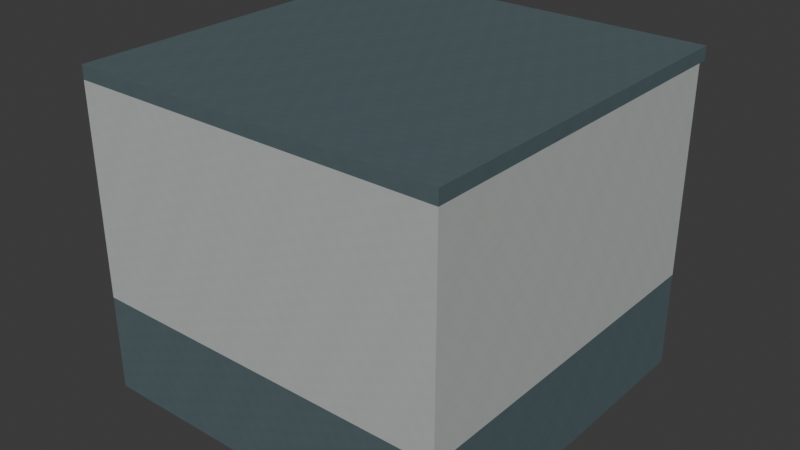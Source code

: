 # Source: AST-STF-G3-025.blend  (saved by Blender 4.3.34; exported with 4.5.12 LTS)
import bpy
from mathutils import Matrix  # noqa: F401  (used for matrix-valued properties, if any)

bpy.ops.wm.read_factory_settings(use_empty=True)
scene = bpy.context.scene
scene.name = 'Scene'

# ---- collections
col_collection = bpy.data.collections.new('Collection'); scene.collection.children.link(col_collection)

# ---- images (referenced by path relative to the original .blend; pixels are not part of the script)
import os
ASSET_DIR = os.environ.get("B2B_ASSET_DIR", "")  # directory of the original .blend (textures are referenced by path, not embedded)
HERE = os.path.dirname(os.path.abspath(__file__))  # packed textures are extracted next to this script under _unpacked/

def load_image(name, relpath, width, height, colorspace="sRGB"):
    """Load a texture the original file referenced (path relative to the .blend, or extracted next to this script)."""
    p = next((c for c in (os.path.join(HERE, relpath), os.path.join(ASSET_DIR, relpath)) if relpath and os.path.exists(c)), "")
    if p:
        img = bpy.data.images.load(p, check_existing=True)
        img.name = name
    else:  # same state as the original file: an image datablock whose file is absent (Cycles renders it pink)
        img = bpy.data.images.new(name, width, height)
        img.source = "FILE"
        img.filepath = "//" + (relpath or name)
    img.colorspace_settings.name = colorspace
    return img
img_staff_bluegrey_paint_png = load_image('staff_bluegrey_paint.png', '_unpacked/staff_bluegrey_paint.06b28083.png', 256, 256, 'sRGB')
img_staff_white_paint_png = load_image('staff_white_paint.png', '_unpacked/staff_white_paint.972c8896.png', 256, 256, 'sRGB')
img_staff_zinc_png = load_image('staff_zinc.png', '_unpacked/staff_zinc.c37cbdb6.png', 256, 256, 'sRGB')
img_staff_opal_png = load_image('staff_opal.png', '_unpacked/staff_opal.cb0b517e.png', 256, 256, 'sRGB')

# ---- materials (node trees are filled in below, after node groups)
mat_astraea_staff_bluegrey_paint = bpy.data.materials.new('ASTRAEA_staff_bluegrey_paint')
mat_astraea_staff_bluegrey_paint.diffuse_color = (0.3176, 0.3843, 0.4039, 1.0)
mat_astraea_staff_white_paint = bpy.data.materials.new('ASTRAEA_staff_white_paint')
mat_astraea_staff_white_paint.diffuse_color = (0.7098, 0.7333, 0.7176, 1.0)
mat_astraea_staff_zinc = bpy.data.materials.new('ASTRAEA_staff_zinc')
mat_astraea_staff_zinc.diffuse_color = (0.5216, 0.5608, 0.5725, 1.0)
mat_astraea_staff_opal = bpy.data.materials.new('ASTRAEA_staff_opal')
mat_astraea_staff_opal.diffuse_color = (0.8039, 0.8588, 0.8549, 1.0)

# ---- material node trees
mat_astraea_staff_bluegrey_paint.use_nodes = True; mat_astraea_staff_bluegrey_paint.node_tree.nodes.clear()
_N = mat_astraea_staff_bluegrey_paint.node_tree.nodes; _L = mat_astraea_staff_bluegrey_paint.node_tree.links
n0 = _N.new('ShaderNodeBsdfPrincipled'); n0.name = 'Principled BSDF'; n0.location = (10, 300)
n0.inputs[2].default_value = 0.78
n1 = _N.new('ShaderNodeOutputMaterial'); n1.name = 'Material Output'; n1.location = (300, 300)
n2 = _N.new('ShaderNodeTexImage'); n2.name = 'Image Texture'; n2.location = (0, 0)
n2.image = img_staff_bluegrey_paint_png
n2.interpolation = 'Closest'
_L.new(n0.outputs[0], n1.inputs[0])
_L.new(n2.outputs[0], n0.inputs[0])
n1.is_active_output = True
mat_astraea_staff_white_paint.use_nodes = True; mat_astraea_staff_white_paint.node_tree.nodes.clear()
_N = mat_astraea_staff_white_paint.node_tree.nodes; _L = mat_astraea_staff_white_paint.node_tree.links
n0 = _N.new('ShaderNodeBsdfPrincipled'); n0.name = 'Principled BSDF'; n0.location = (10, 300)
n0.inputs[2].default_value = 0.76
n1 = _N.new('ShaderNodeOutputMaterial'); n1.name = 'Material Output'; n1.location = (300, 300)
n2 = _N.new('ShaderNodeTexImage'); n2.name = 'Image Texture'; n2.location = (0, 0)
n2.image = img_staff_white_paint_png
n2.interpolation = 'Closest'
_L.new(n0.outputs[0], n1.inputs[0])
_L.new(n2.outputs[0], n0.inputs[0])
n1.is_active_output = True
mat_astraea_staff_zinc.use_nodes = True; mat_astraea_staff_zinc.node_tree.nodes.clear()
_N = mat_astraea_staff_zinc.node_tree.nodes; _L = mat_astraea_staff_zinc.node_tree.links
n0 = _N.new('ShaderNodeBsdfPrincipled'); n0.name = 'Principled BSDF'; n0.location = (10, 300)
n0.inputs[1].default_value = 0.65
n0.inputs[2].default_value = 0.61
n1 = _N.new('ShaderNodeOutputMaterial'); n1.name = 'Material Output'; n1.location = (300, 300)
n2 = _N.new('ShaderNodeTexImage'); n2.name = 'Image Texture'; n2.location = (0, 0)
n2.image = img_staff_zinc_png
n2.interpolation = 'Closest'
_L.new(n0.outputs[0], n1.inputs[0])
_L.new(n2.outputs[0], n0.inputs[0])
n1.is_active_output = True
mat_astraea_staff_opal.use_nodes = True; mat_astraea_staff_opal.node_tree.nodes.clear()
_N = mat_astraea_staff_opal.node_tree.nodes; _L = mat_astraea_staff_opal.node_tree.links
n0 = _N.new('ShaderNodeBsdfPrincipled'); n0.name = 'Principled BSDF'; n0.location = (10, 300)
n0.inputs[2].default_value = 0.45
n1 = _N.new('ShaderNodeOutputMaterial'); n1.name = 'Material Output'; n1.location = (300, 300)
n2 = _N.new('ShaderNodeTexImage'); n2.name = 'Image Texture'; n2.location = (0, 0)
n2.image = img_staff_opal_png
n2.interpolation = 'Closest'
_L.new(n0.outputs[0], n1.inputs[0])
_L.new(n2.outputs[0], n0.inputs[0])
n1.is_active_output = True

# ---- world
world_world = bpy.data.worlds.new('World'); scene.world = world_world
world_world.use_nodes = True; world_world.node_tree.nodes.clear()
_N = world_world.node_tree.nodes; _L = world_world.node_tree.links
n0 = _N.new('ShaderNodeOutputWorld'); n0.name = 'World Output'; n0.location = (300, 300)
n1 = _N.new('ShaderNodeBackground'); n1.name = 'Background'; n1.location = (10, 300)
n1.inputs[0].default_value = (0.05088, 0.05088, 0.05088, 1.0)
_L.new(n1.outputs[0], n0.inputs[0])
n0.is_active_output = True
world_world.color = (0.05088, 0.05088, 0.05088)
world_world.sun_shadow_jitter_overblur = 0.0

# ---- meshes
me_uniformstreetextensionlow_0 = bpy.data.meshes.new('UniformStreetExtensionLow_0')
me_uniformstreetextensionlow_0.from_pydata([(58.8, -435.8, 12.0), (58.94, -432.1, 12.0), (58.8, -432.1, 12.0), (58.8, -435.8, 13.02), (58.94, -432.1, 13.02), (58.8, -432.1, 13.02), (55.2, -435.8, 12.0), (55.2, -433.8, 12.0), (55.06, -433.8, 12.0), (55.2, -435.8, 13.02), (55.2, -433.8, 13.02), (55.06, -433.8, 13.02), (58.8, -435.8, 12.0), (58.94, -435.9, 12.0), (58.94, -432.1, 13.02), (58.8, -435.8, 13.02), (58.94, -435.9, 13.02), (55.2, -435.8, 12.0), (55.06, -433.8, 12.0), (55.06, -435.9, 12.0), (55.2, -435.8, 13.02), (55.06, -433.8, 13.02), (55.06, -435.9, 13.02), (55.06, -435.9, 12.0), (58.94, -435.9, 12.0), (58.8, -435.8, 12.0), (55.06, -435.9, 13.02), (58.94, -435.9, 13.02), (58.8, -435.8, 13.02), (58.8, -435.8, 12.0), (55.2, -435.8, 12.0), (55.06, -435.9, 12.0), (58.8, -435.8, 13.02), (58.94, -435.9, 12.0), (58.94, -432.1, 12.0), (58.94, -432.1, 13.02), (58.94, -435.9, 13.02), (58.94, -432.1, 12.0), (58.8, -432.1, 12.0), (58.8, -432.1, 13.02), (58.94, -432.1, 13.02), (58.8, -432.1, 12.0), (58.8, -435.8, 12.0), (58.8, -435.8, 13.02), (58.8, -432.1, 13.02), (58.8, -435.8, 12.0), (55.2, -435.8, 12.0), (55.2, -435.8, 13.02), (58.8, -435.8, 13.02), (55.2, -435.8, 12.0), (55.2, -433.8, 12.0), (55.2, -433.8, 13.02), (55.2, -435.8, 13.02), (55.06, -433.8, 13.02), (55.2, -433.8, 13.02), (55.06, -433.8, 12.0), (55.06, -435.9, 12.0), (55.06, -435.9, 13.02), (55.06, -433.8, 13.02), (58.94, -435.9, 12.0), (58.94, -435.9, 13.02), (55.06, -435.9, 13.02)], [], [(2, 1, 0), (3, 4, 5), (8, 7, 6), (9, 10, 11), (13, 12, 37), (14, 15, 16), (19, 18, 17), (20, 21, 22), (25, 24, 23), (26, 27, 28), (31, 30, 29), (32, 47, 22), (33, 34, 35, 36), (37, 38, 39, 40), (41, 42, 43, 44), (45, 46, 47, 48), (49, 50, 51, 52), (50, 55, 53, 54), (55, 56, 57, 58), (19, 59, 60, 61)])
_uv = me_uniformstreetextensionlow_0.uv_layers.new(name='MetricUV')
_uv.uv.foreach_set('vector', [58.8, 432.1, 58.94, 432.1, 58.8, 435.8, 58.8, -435.8, 58.94, -432.1, 58.8, -432.1, 55.06, 433.8, 55.2, 433.8, 55.2, 435.8, 55.2, -435.8, 55.2, -433.8, 55.06, -433.8, 58.94, 435.9, 58.8, 435.8, 58.94, 432.1, 58.94, -432.1, 58.8, -435.8, 58.94, -435.9, 55.06, 435.9, 55.06, 433.8, 55.2, 435.8, 55.2, -435.8, 55.06, -433.8, 55.06, -435.9, 58.8, 435.8, 58.94, 435.9, 55.06, 435.9, 55.06, -435.9, 58.94, -435.9, 58.8, -435.8, 55.06, 435.9, 55.2, 435.8, 58.8, 435.8, 58.8, -435.8, 55.2, -435.8, 55.06, -435.9, -435.9, 12.0, -432.1, 12.0, -432.1, 13.02, -435.9, 13.02, -58.94, 12.0, -58.8, 12.0, -58.8, 13.02, -58.94, 13.02, 432.1, 12.0, 435.8, 12.0, 435.8, 13.02, 432.1, 13.02, -58.8, 12.0, -55.2, 12.0, -55.2, 13.02, -58.8, 13.02, -435.8, 12.0, -433.8, 12.0, -433.8, 13.02, -435.8, 13.02, -55.2, 12.0, -55.06, 12.0, -55.06, 13.02, -55.2, 13.02, 433.8, 12.0, 435.9, 12.0, 435.9, 13.02, 433.8, 13.02, 55.06, 12.0, 58.94, 12.0, 58.94, 13.02, 55.06, 13.02])
me_uniformstreetextensionlow_0.materials.append(mat_astraea_staff_bluegrey_paint)
me_uniformstreetextensionlow_0.update()
me_uniformstreetextensionhigh_0 = bpy.data.meshes.new('UniformStreetExtensionHigh_0')
me_uniformstreetextensionhigh_0.from_pydata([(58.8, -435.8, 13.02), (58.94, -432.1, 13.02), (58.8, -432.1, 13.02), (58.8, -435.8, 15.2), (58.94, -432.1, 15.2), (58.8, -432.1, 15.2), (55.2, -435.8, 13.02), (55.2, -433.8, 13.02), (55.06, -433.8, 13.02), (55.2, -435.8, 15.2), (55.2, -433.8, 15.2), (55.06, -433.8, 15.2), (58.8, -435.8, 13.02), (58.94, -435.9, 13.02), (58.94, -432.1, 15.2), (58.8, -435.8, 15.2), (58.94, -435.9, 15.2), (55.2, -435.8, 13.02), (55.06, -433.8, 13.02), (55.06, -435.9, 13.02), (55.2, -435.8, 15.2), (55.06, -433.8, 15.2), (55.06, -435.9, 15.2), (55.06, -435.9, 13.02), (58.94, -435.9, 13.02), (58.8, -435.8, 13.02), (55.06, -435.9, 15.2), (58.94, -435.9, 15.2), (58.8, -435.8, 15.2), (58.8, -435.8, 13.02), (55.2, -435.8, 13.02), (55.06, -435.9, 13.02), (58.8, -435.8, 15.2), (58.94, -435.9, 13.02), (58.94, -432.1, 13.02), (58.94, -432.1, 15.2), (58.94, -435.9, 15.2), (58.94, -432.1, 13.02), (58.8, -432.1, 13.02), (58.8, -432.1, 15.2), (58.94, -432.1, 15.2), (58.8, -432.1, 13.02), (58.8, -435.8, 13.02), (58.8, -435.8, 15.2), (58.8, -432.1, 15.2), (58.8, -435.8, 13.02), (55.2, -435.8, 13.02), (55.2, -435.8, 15.2), (58.8, -435.8, 15.2), (55.2, -435.8, 13.02), (55.2, -433.8, 13.02), (55.2, -433.8, 15.2), (55.2, -435.8, 15.2), (55.06, -433.8, 15.2), (55.2, -433.8, 15.2), (55.06, -433.8, 13.02), (55.06, -435.9, 13.02), (55.06, -435.9, 15.2), (55.06, -433.8, 15.2), (58.94, -435.9, 13.02), (58.94, -435.9, 15.2), (55.06, -435.9, 15.2)], [], [(2, 1, 0), (3, 4, 5), (8, 7, 6), (9, 10, 11), (13, 12, 37), (14, 15, 16), (19, 18, 17), (20, 21, 22), (25, 24, 23), (26, 27, 28), (31, 30, 29), (32, 47, 22), (33, 34, 35, 36), (37, 38, 39, 40), (41, 42, 43, 44), (45, 46, 47, 48), (49, 50, 51, 52), (50, 55, 53, 54), (55, 56, 57, 58), (19, 59, 60, 61)])
_uv = me_uniformstreetextensionhigh_0.uv_layers.new(name='MetricUV')
_uv.uv.foreach_set('vector', [58.8, 432.1, 58.94, 432.1, 58.8, 435.8, 58.8, -435.8, 58.94, -432.1, 58.8, -432.1, 55.06, 433.8, 55.2, 433.8, 55.2, 435.8, 55.2, -435.8, 55.2, -433.8, 55.06, -433.8, 58.94, 435.9, 58.8, 435.8, 58.94, 432.1, 58.94, -432.1, 58.8, -435.8, 58.94, -435.9, 55.06, 435.9, 55.06, 433.8, 55.2, 435.8, 55.2, -435.8, 55.06, -433.8, 55.06, -435.9, 58.8, 435.8, 58.94, 435.9, 55.06, 435.9, 55.06, -435.9, 58.94, -435.9, 58.8, -435.8, 55.06, 435.9, 55.2, 435.8, 58.8, 435.8, 58.8, -435.8, 55.2, -435.8, 55.06, -435.9, -435.9, 13.02, -432.1, 13.02, -432.1, 15.2, -435.9, 15.2, -58.94, 13.02, -58.8, 13.02, -58.8, 15.2, -58.94, 15.2, 432.1, 13.02, 435.8, 13.02, 435.8, 15.2, 432.1, 15.2, -58.8, 13.02, -55.2, 13.02, -55.2, 15.2, -58.8, 15.2, -435.8, 13.02, -433.8, 13.02, -433.8, 15.2, -435.8, 15.2, -55.2, 13.02, -55.06, 13.02, -55.06, 15.2, -55.2, 15.2, 433.8, 13.02, 435.9, 13.02, 435.9, 15.2, 433.8, 15.2, 55.06, 13.02, 58.94, 13.02, 58.94, 15.2, 55.06, 15.2])
me_uniformstreetextensionhigh_0.materials.append(mat_astraea_staff_white_paint)
me_uniformstreetextensionhigh_0.update()
me_uniformstreetextensionroof_0 = bpy.data.meshes.new('UniformStreetExtensionRoof_0')
me_uniformstreetextensionroof_0.from_pydata([(55.06, -435.9, 15.2), (58.94, -435.9, 15.2), (58.94, -432.0, 15.2), (55.06, -435.9, 15.34), (58.94, -435.9, 15.34), (58.94, -432.0, 15.34), (58.94, -432.0, 15.2), (55.06, -432.0, 15.2), (55.06, -435.9, 15.2), (58.94, -432.0, 15.34), (55.06, -432.0, 15.34), (55.06, -435.9, 15.34), (55.06, -435.9, 15.2), (58.94, -435.9, 15.2), (58.94, -435.9, 15.34), (58.94, -435.9, 15.2), (58.94, -432.0, 15.2), (58.94, -432.0, 15.34), (58.94, -435.9, 15.34), (58.94, -432.0, 15.2), (55.06, -432.0, 15.2), (58.94, -432.0, 15.34), (55.06, -432.0, 15.2), (55.06, -435.9, 15.2), (55.06, -435.9, 15.34), (55.06, -432.0, 15.34)], [], [(2, 1, 0), (3, 4, 5), (8, 7, 6), (9, 10, 11), (12, 13, 14, 3), (15, 16, 17, 18), (19, 20, 10, 21), (22, 23, 24, 25)])
_uv = me_uniformstreetextensionroof_0.uv_layers.new(name='MetricUV')
_uv.uv.foreach_set('vector', [58.94, 432.0, 58.94, 435.9, 55.06, 435.9, 55.06, -435.9, 58.94, -435.9, 58.94, -432.0, 55.06, 435.9, 55.06, 432.0, 58.94, 432.0, 58.94, -432.0, 55.06, -432.0, 55.06, -435.9, 55.06, 15.2, 58.94, 15.2, 58.94, 15.34, 55.06, 15.34, -435.9, 15.2, -432.0, 15.2, -432.0, 15.34, -435.9, 15.34, -58.94, 15.2, -55.06, 15.2, -55.06, 15.34, -58.94, 15.34, 432.0, 15.2, 435.9, 15.2, 435.9, 15.34, 432.0, 15.34])
me_uniformstreetextensionroof_0.materials.append(mat_astraea_staff_bluegrey_paint)
me_uniformstreetextensionroof_0.update()
me_uniformstreettask_housing = bpy.data.meshes.new('UniformStreetTask_Housing')
me_uniformstreettask_housing.from_pydata([(56.3, -434.6, 15.05), (57.7, -434.6, 15.05), (56.3, -435.0, 15.05), (57.7, -435.0, 15.05), (56.3, -434.6, 15.14), (57.7, -434.6, 15.14), (56.3, -435.0, 15.14), (57.7, -435.0, 15.14)], [], [(0, 1, 3, 2), (4, 6, 7, 5), (0, 4, 5, 1), (2, 3, 7, 6), (0, 2, 6, 4), (1, 5, 7, 3)])
_uv = me_uniformstreettask_housing.uv_layers.new(name='MetricUV')
_uv.uv.foreach_set('vector', [75.07, 579.5, 76.93, 579.5, 76.93, 579.9, 75.07, 579.9, 75.07, -579.5, 75.07, -579.9, 76.93, -579.9, 76.93, -579.5, -75.07, 20.07, -75.07, 20.19, -76.93, 20.19, -76.93, 20.07, 75.07, 20.07, 76.93, 20.07, 76.93, 20.19, 75.07, 20.19, 579.5, 20.07, 579.9, 20.07, 579.9, 20.19, 579.5, 20.19, -579.5, 20.07, -579.5, 20.19, -579.9, 20.19, -579.9, 20.07])
me_uniformstreettask_housing.materials.append(mat_astraea_staff_zinc)
me_uniformstreettask_housing.update()
me_uniformstreettask_opal = bpy.data.meshes.new('UniformStreetTask_Opal')
me_uniformstreettask_opal.from_pydata([(56.36, -434.7, 15.02), (57.64, -434.7, 15.02), (56.36, -434.9, 15.02), (57.64, -434.9, 15.02), (56.36, -434.7, 15.06), (57.64, -434.7, 15.06), (56.36, -434.9, 15.06), (57.64, -434.9, 15.06)], [], [(0, 1, 3, 2), (4, 6, 7, 5), (0, 4, 5, 1), (2, 3, 7, 6), (0, 2, 6, 4), (1, 5, 7, 3)])
_uv = me_uniformstreettask_opal.uv_layers.new(name='MetricUV')
_uv.uv.foreach_set('vector', [75.15, 579.6, 76.85, 579.6, 76.85, 579.9, 75.15, 579.9, 75.15, -579.6, 75.15, -579.9, 76.85, -579.9, 76.85, -579.6, -75.15, 20.02, -75.15, 20.07, -76.85, 20.07, -76.85, 20.02, 75.15, 20.02, 76.85, 20.02, 76.85, 20.07, 75.15, 20.07, 579.6, 20.02, 579.9, 20.02, 579.9, 20.07, 579.6, 20.07, -579.6, 20.02, -579.6, 20.07, -579.9, 20.07, -579.9, 20.02])
me_uniformstreettask_opal.materials.append(mat_astraea_staff_opal)
me_uniformstreettask_opal.update()
me_uniformstreettask_hanger0 = bpy.data.meshes.new('UniformStreetTask_Hanger0')
me_uniformstreettask_hanger0.from_pydata([(56.47, -434.8, 15.14), (56.53, -434.8, 15.14), (56.47, -434.8, 15.14), (56.53, -434.8, 15.14), (56.47, -434.8, 15.21), (56.53, -434.8, 15.21), (56.47, -434.8, 15.21), (56.53, -434.8, 15.21)], [], [(0, 1, 3, 2), (4, 6, 7, 5), (0, 4, 5, 1), (2, 3, 7, 6), (0, 2, 6, 4), (1, 5, 7, 3)])
_uv = me_uniformstreettask_hanger0.uv_layers.new(name='MetricUV')
_uv.uv.foreach_set('vector', [75.3, 579.7, 75.37, 579.7, 75.37, 579.8, 75.3, 579.8, 75.3, -579.7, 75.3, -579.8, 75.37, -579.8, 75.37, -579.7, -75.3, 20.19, -75.3, 20.28, -75.37, 20.28, -75.37, 20.19, 75.3, 20.19, 75.37, 20.19, 75.37, 20.28, 75.3, 20.28, 579.7, 20.19, 579.8, 20.19, 579.8, 20.28, 579.7, 20.28, -579.7, 20.19, -579.7, 20.28, -579.8, 20.28, -579.8, 20.19])
me_uniformstreettask_hanger0.materials.append(mat_astraea_staff_zinc)
me_uniformstreettask_hanger0.update()
me_uniformstreettask_hanger1 = bpy.data.meshes.new('UniformStreetTask_Hanger1')
me_uniformstreettask_hanger1.from_pydata([(57.47, -434.8, 15.14), (57.53, -434.8, 15.14), (57.47, -434.8, 15.14), (57.53, -434.8, 15.14), (57.47, -434.8, 15.21), (57.53, -434.8, 15.21), (57.47, -434.8, 15.21), (57.53, -434.8, 15.21)], [], [(0, 1, 3, 2), (4, 6, 7, 5), (0, 4, 5, 1), (2, 3, 7, 6), (0, 2, 6, 4), (1, 5, 7, 3)])
_uv = me_uniformstreettask_hanger1.uv_layers.new(name='MetricUV')
_uv.uv.foreach_set('vector', [76.63, 579.7, 76.7, 579.7, 76.7, 579.8, 76.63, 579.8, 76.63, -579.7, 76.63, -579.8, 76.7, -579.8, 76.7, -579.7, -76.63, 20.19, -76.63, 20.28, -76.7, 20.28, -76.7, 20.19, 76.63, 20.19, 76.7, 20.19, 76.7, 20.28, 76.63, 20.28, 579.7, 20.19, 579.8, 20.19, 579.8, 20.28, 579.7, 20.28, -579.7, 20.19, -579.7, 20.28, -579.8, 20.28, -579.8, 20.19])
me_uniformstreettask_hanger1.materials.append(mat_astraea_staff_zinc)
me_uniformstreettask_hanger1.update()

# ---- objects
ob_uniformstreetextensionlow_0 = bpy.data.objects.new('UniformStreetExtensionLow_0', me_uniformstreetextensionlow_0)
ob_uniformstreetextensionhigh_0 = bpy.data.objects.new('UniformStreetExtensionHigh_0', me_uniformstreetextensionhigh_0)
ob_uniformstreetextensionroof_0 = bpy.data.objects.new('UniformStreetExtensionRoof_0', me_uniformstreetextensionroof_0)
ob_uniformstreettask_housing = bpy.data.objects.new('UniformStreetTask_Housing', me_uniformstreettask_housing)
ob_uniformstreettask_opal = bpy.data.objects.new('UniformStreetTask_Opal', me_uniformstreettask_opal)
ob_uniformstreettask_hanger0 = bpy.data.objects.new('UniformStreetTask_Hanger0', me_uniformstreettask_hanger0)
ob_uniformstreettask_hanger1 = bpy.data.objects.new('UniformStreetTask_Hanger1', me_uniformstreettask_hanger1)
ob_uniformstreettask_datum = bpy.data.objects.new('UniformStreetTask_Datum', None)

# ---- transforms, parenting, visibility, modifiers, constraints
ob_uniformstreetextensionlow_0.location = (0.0, 0.0, 0.0)
ob_uniformstreetextensionhigh_0.location = (0.0, 0.0, 0.0)
ob_uniformstreetextensionroof_0.location = (0.0, 0.0, 0.0)
ob_uniformstreettask_housing.location = (0.0, 0.0, 0.0)
ob_uniformstreettask_opal.location = (0.0, 0.0, 0.0)
ob_uniformstreettask_hanger0.location = (0.0, 0.0, 0.0)
ob_uniformstreettask_hanger1.location = (0.0, 0.0, 0.0)
ob_uniformstreettask_datum.location = (57.0, -434.8, 15.03)

# ---- collection membership
col_collection.objects.link(ob_uniformstreetextensionlow_0)
col_collection.objects.link(ob_uniformstreetextensionhigh_0)
col_collection.objects.link(ob_uniformstreetextensionroof_0)
col_collection.objects.link(ob_uniformstreettask_housing)
col_collection.objects.link(ob_uniformstreettask_opal)
col_collection.objects.link(ob_uniformstreettask_hanger0)
col_collection.objects.link(ob_uniformstreettask_hanger1)
col_collection.objects.link(ob_uniformstreettask_datum)

# ---- scene / render settings (as saved in the file)
scene.frame_start = 1; scene.frame_end = 250; scene.frame_set(1)
scene.render.engine = 'BLENDER_EEVEE_NEXT'
bpy.context.view_layer.update()

# ---- added for rendering (the .blend has no active camera and no usable light): camera, sun
cam_auto = bpy.data.cameras.new('AutoCamera')
cam_auto.lens = 50.0
cam_auto.sensor_width = 36.0
cam_auto.clip_end = 1000.0
ob_auto_camera = bpy.data.objects.new('AutoCamera', cam_auto)
scene.collection.objects.link(ob_auto_camera)
ob_auto_camera.location = (62.9771, -441.143, 18.4517)
ob_auto_camera.rotation_euler = (1.09748, -7.21219e-08, 0.694738)
scene.camera = ob_auto_camera
light_auto_sun = bpy.data.lights.new('AutoSun', 'SUN')
light_auto_sun.energy = 3.0
light_auto_sun.angle = 0.0523599
ob_auto_sun = bpy.data.objects.new('AutoSun', light_auto_sun)
scene.collection.objects.link(ob_auto_sun)
ob_auto_sun.rotation_euler = (0.872665, 0.174533, 0.523599)
bpy.context.view_layer.update()
